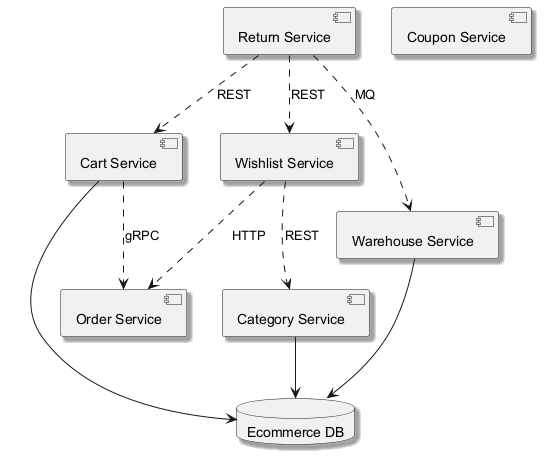

The diagram above was rendered by PlantUML. Its source (embedded in the PNG):
@startuml
skinparam backgroundColor #FFFFFF
skinparam classBackgroundColor #F3E5F5
skinparam classBorderColor #6A1B9A
skinparam shadowing true
component "Cart Service" as C_CartService
component "Wishlist Service" as C_WishlistService
component "Category Service" as C_CategoryService
component "Order Service" as C_OrderService
component "Return Service" as C_ReturnService
component "Warehouse Service" as C_WarehouseService
component "Coupon Service" as C_CouponService
database "Ecommerce DB" as DB_ecommerce
C_CartService --> DB_ecommerce
C_CategoryService --> DB_ecommerce
C_WarehouseService --> DB_ecommerce
C_CartService ..> C_OrderService : gRPC
C_ReturnService ..> C_CartService : REST
C_WishlistService ..> C_OrderService : HTTP
C_ReturnService ..> C_WishlistService : REST
C_WishlistService ..> C_CategoryService : REST
C_ReturnService ..> C_WarehouseService : MQ
@enduml